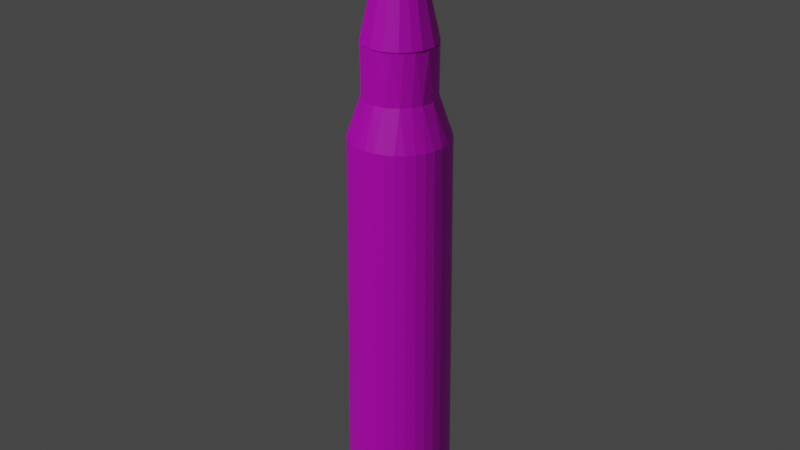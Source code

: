 # Source: 5.56.blend  (saved by Blender 2.81.16; exported with 4.5.12 LTS)
import bpy
from mathutils import Matrix  # noqa: F401  (used for matrix-valued properties, if any)

bpy.ops.wm.read_factory_settings(use_empty=True)
scene = bpy.context.scene
scene.name = 'Scene'

# ---- collections
col_collection = bpy.data.collections.new('Collection'); scene.collection.children.link(col_collection)

# ---- images (referenced by path relative to the original .blend; pixels are not part of the script)
import os
ASSET_DIR = os.environ.get("B2B_ASSET_DIR", "")  # directory of the original .blend (textures are referenced by path, not embedded)
HERE = os.path.dirname(os.path.abspath(__file__))  # packed textures are extracted next to this script under _unpacked/

def load_image(name, relpath, width, height, colorspace="sRGB"):
    """Load a texture the original file referenced (path relative to the .blend, or extracted next to this script)."""
    p = next((c for c in (os.path.join(HERE, relpath), os.path.join(ASSET_DIR, relpath)) if relpath and os.path.exists(c)), "")
    if p:
        img = bpy.data.images.load(p, check_existing=True)
        img.name = name
    else:  # same state as the original file: an image datablock whose file is absent (Cycles renders it pink)
        img = bpy.data.images.new(name, width, height)
        img.source = "FILE"
        img.filepath = "//" + (relpath or name)
    img.colorspace_settings.name = colorspace
    return img
img_bullet_png = load_image('bullet.png', 'bullet.png', 1024, 1024, 'sRGB')

# ---- materials (node trees are filled in below, after node groups)
mat_bullet = bpy.data.materials.new('Bullet')

# ---- material node trees
mat_bullet.use_nodes = True; mat_bullet.node_tree.nodes.clear()
_N = mat_bullet.node_tree.nodes; _L = mat_bullet.node_tree.links
n0 = _N.new('ShaderNodeOutputMaterial'); n0.name = 'Material Output'; n0.location = (300, 300)
n1 = _N.new('ShaderNodeBsdfPrincipled'); n1.name = 'Principled BSDF'; n1.location = (10, 300)
n1.distribution = 'GGX'
n1.subsurface_method = 'BURLEY'
n1.inputs[3].default_value = 1.45
n1.inputs[27].default_value = (0.0, 0.0, 0.0, 1.0)
n1.inputs[28].default_value = 1.0
n2 = _N.new('ShaderNodeTexImage'); n2.name = 'Image Texture'; n2.location = (-280, 280)
n2.image = img_bullet_png
_L.new(n1.outputs[0], n0.inputs[0])
_L.new(n2.outputs[0], n1.inputs[0])
n0.is_active_output = True

# ---- world
world_world = bpy.data.worlds.new('World'); scene.world = world_world
world_world.use_nodes = True; world_world.node_tree.nodes.clear()
_N = world_world.node_tree.nodes; _L = world_world.node_tree.links
n0 = _N.new('ShaderNodeOutputWorld'); n0.name = 'World Output'; n0.location = (300, 300)
n1 = _N.new('ShaderNodeBackground'); n1.name = 'Background'; n1.location = (10, 300)
n1.inputs[0].default_value = (0.05088, 0.05088, 0.05088, 1.0)
_L.new(n1.outputs[0], n0.inputs[0])
n0.is_active_output = True
world_world.color = (0.05088, 0.05088, 0.05088)
world_world.use_sun_shadow = False
world_world.sun_shadow_jitter_overblur = 0.0

# ---- lights
light_sun = bpy.data.lights.new('Sun', 'SUN')
light_sun.transmission_factor = 0.0
light_sun.energy = 1.0
light_sun.shadow_soft_size = 0.125

# ---- meshes
me_cylinder = bpy.data.meshes.new('Cylinder')
me_cylinder.from_pydata([(-0.08287, 1.001, -0.8947), (0.1951, 0.9808, -1.0), (0.4578, 0.8939, -1.0), (0.305, 0.9569, -0.8932), (0.7651, 0.6507, -1.0), (0.6506, 0.765, -0.8941), (0.8315, 0.5556, -0.8941), (0.9239, 0.3827, -1.0), (0.9976, 0.116, -1.0), (0.9655, 0.2765, -0.8947), (1.0, 7.55e-08, -0.8941), (0.966, -0.2746, -1.0), (0.9558, -0.3083, -0.8941), (0.8315, -0.5556, -1.0), (0.8315, -0.5556, -0.8941), (0.6507, -0.7651, -1.0), (0.6234, -0.7874, -0.8941), (0.3827, -0.9239, -1.0), (0.116, -0.9976, -1.0), (0.2746, -0.966, -0.8941), (-3.258e-07, -1.0, -0.8941), (-0.1951, -0.9808, -1.0), (-0.4578, -0.8939, -1.0), (-0.3083, -0.9558, -0.8941), (-0.7651, -0.6507, -1.0), (-0.6492, -0.7664, -0.8947), (-0.8315, -0.5556, -0.8941), (-0.9558, -0.3083, -1.0), (-0.966, -0.2746, -0.8941), (-1.001, 0.0809, -1.0), (-0.9979, 0.114, -0.8947), (-0.9239, 0.3827, -1.0), (-0.9239, 0.3827, -0.8941), (-0.7874, 0.6234, -1.0), (-0.7664, 0.6492, -0.8947), (-0.4889, 0.8773, -1.0), (-0.461, 0.8923, -0.8932), (-0.116, 0.9976, -1.0), (2.276e-08, 0.8948, -0.8448), (0.2742, 0.8559, -0.8454), (0.5786, 0.6877, -0.8444), (0.7978, 0.414, -0.8444), (0.8776, 0.1746, -0.8448), (0.8929, -0.102, -0.8454), (0.7874, -0.4333, -0.8444), (0.5617, -0.7017, -0.8444), (0.2504, -0.8632, -0.8444), (-2.688e-07, -0.8948, -0.8448), (-0.2714, -0.8568, -0.8444), (-0.5798, -0.6867, -0.844), (-0.7999, -0.4097, -0.8448), (-0.8958, -0.07239, -0.8448), (-0.8559, 0.2742, -0.8454), (-0.744, 0.4971, -0.8448), (-0.5593, 0.7035, -0.8454), (-0.2504, 0.8632, -0.8444), (0.07767, 0.8954, -0.6315), (0.3424, 0.8267, -0.6336), (0.4971, 0.744, -0.6336), (0.6327, 0.6327, -0.6336), (0.744, 0.4971, -0.6336), (0.8569, 0.2709, -0.6315), (0.8948, 9.912e-08, -0.6336), (0.8776, -0.1746, -0.6336), (0.7975, -0.4144, -0.6315), (0.6327, -0.6327, -0.6336), (0.4971, -0.744, -0.6336), (0.3424, -0.8267, -0.6336), (0.1746, -0.8776, -0.6336), (-2.77e-07, -0.8948, -0.6336), (-0.1746, -0.8776, -0.6336), (-0.3424, -0.8267, -0.6336), (-0.4971, -0.744, -0.6336), (-0.6327, -0.6327, -0.6336), (-0.744, -0.4971, -0.6336), (-0.8267, -0.3424, -0.6336), (-0.8776, -0.1746, -0.6336), (-0.8948, 8.956e-07, -0.6336), (-0.8776, 0.1746, -0.6336), (-0.8267, 0.3424, -0.6336), (-0.744, 0.4971, -0.6336), (-0.5782, 0.6881, -0.6315), (-0.3424, 0.8267, -0.6336), (-0.1746, 0.8776, -0.6336), (-1.591e-08, 1.033, -0.4083), (0.2015, 1.013, -0.4083), (0.3953, 0.9544, -0.4083), (0.5739, 0.8589, -0.4083), (0.7304, 0.7304, -0.4083), (0.8589, 0.5739, -0.4083), (0.9544, 0.3953, -0.4083), (1.013, 0.2015, -0.4083), (1.033, 6.992e-08, -0.4083), (1.013, -0.2015, -0.4083), (0.9544, -0.3953, -0.4083), (0.8589, -0.5739, -0.4083), (0.7304, -0.7304, -0.4083), (0.5739, -0.8589, -0.4083), (0.3953, -0.9544, -0.4083), (0.2015, -1.013, -0.4083), (-3.525e-07, -1.033, -0.4083), (-0.2015, -1.013, -0.4083), (-0.3953, -0.9544, -0.4083), (-0.5739, -0.8589, -0.4083), (-0.7304, -0.7304, -0.4083), (-0.8589, -0.5739, -0.4083), (-0.9544, -0.3953, -0.4083), (-1.013, -0.2015, -0.4083), (-1.033, 9.894e-07, -0.4083), (-1.013, 0.2015, -0.4083), (-0.9544, 0.3953, -0.4083), (-0.8589, 0.5739, -0.4083), (-0.7304, 0.7304, -0.4083), (-0.5739, 0.8589, -0.4083), (-0.3953, 0.9544, -0.4083), (-0.2015, 1.013, -0.4083), (-2.566e-07, 0.9547, 6.983), (0.1863, 0.9364, 6.983), (0.3654, 0.8821, 6.983), (0.5304, 0.7938, 6.983), (0.6751, 0.6751, 6.983), (0.7938, 0.5304, 6.983), (0.8821, 0.3654, 6.983), (0.9364, 0.1863, 6.983), (0.9547, 8.624e-08, 6.983), (0.9364, -0.1863, 6.983), (0.8821, -0.3654, 6.983), (0.7938, -0.5304, 6.983), (0.6751, -0.6751, 6.983), (0.5304, -0.7938, 6.983), (0.3654, -0.8821, 6.983), (0.1863, -0.9364, 6.983), (-5.677e-07, -0.9547, 6.983), (-0.1863, -0.9364, 6.983), (-0.3654, -0.8821, 6.983), (-0.5304, -0.7938, 6.983), (-0.6751, -0.6751, 6.983), (-0.7938, -0.5304, 6.983), (-0.8821, -0.3654, 6.983), (-0.9364, -0.1863, 6.983), (-0.9547, 9.36e-07, 6.983), (-0.9364, 0.1863, 6.983), (-0.8821, 0.3654, 6.983), (-0.7938, 0.5304, 6.983), (-0.6751, 0.6751, 6.983), (-0.5304, 0.7938, 6.983), (-0.3654, 0.8821, 6.983), (-0.1863, 0.9364, 6.983), (0.07577, 0.6924, 7.741), (0.2654, 0.6407, 7.744), (0.4426, 0.538, 7.744), (0.6148, 0.3277, 7.744), (0.6934, 0.0675, 7.744), (0.6674, -0.1954, 7.748), (0.5766, -0.3853, 7.744), (0.4411, -0.5375, 7.744), (0.207, -0.6663, 7.741), (-4.375e-07, -0.6935, 7.744), (-0.2094, -0.6643, 7.741), (-0.4411, -0.5375, 7.751), (-0.6153, -0.3289, 7.737), (-0.6937, -0.06284, 7.748), (-0.6628, 0.2138, 7.744), (-0.5336, 0.4477, 7.741), (-0.3277, 0.6148, 7.744), (-0.1353, 0.6801, 7.744), (-0.08041, 0.6918, 8.701), (0.1353, 0.6801, 8.701), (0.3175, 0.6199, 8.701), (0.5305, 0.4512, 8.701), (0.6628, 0.2138, 8.701), (0.6944, -0.06839, 8.701), (0.6133, -0.3278, 8.701), (0.4904, -0.4904, 8.701), (0.3175, -0.6199, 8.701), (0.06816, -0.6921, 8.701), (-0.1905, -0.6699, 8.701), (-0.4426, -0.5393, 8.701), (-0.6133, -0.3278, 8.701), (-0.6918, -0.08041, 8.701), (-0.6699, 0.1905, 8.701), (-0.546, 0.4323, 8.701), (-0.339, 0.6084, 8.701), (-0.05237, 0.648, 8.701), (0.1996, 0.6188, 8.701), (0.4212, 0.4953, 8.701), (0.5787, 0.2964, 8.701), (0.6461, 0.06363, 8.701), (0.6113, -0.2356, 8.701), (0.3774, -0.5355, 8.701), (0.07506, -0.6458, 8.701), (-0.2356, -0.6113, 8.701), (-0.5035, -0.4132, 8.701), (-0.6455, -0.1118, 8.701), (-0.5988, 0.2657, 8.701), (-0.3503, 0.5536, 8.701), (-0.07274, 0.7041, 8.735), (0.2042, 0.6799, 8.736), (0.4553, 0.5433, 8.735), (0.6285, 0.3278, 8.735), (0.7063, 0.06047, 8.735), (0.6745, -0.2176, 8.735), (0.5867, -0.3921, 8.735), (0.4399, -0.5557, 8.735), (0.1938, -0.6817, 8.735), (-0.06936, -0.7042, 8.735), (-0.3262, -0.6294, 8.735), (-0.499, -0.499, 8.735), (-0.6298, -0.3248, 8.736), (-0.7061, -0.06228, 8.735), (-0.6921, 0.1377, 8.735), (-0.6258, 0.3307, 8.735), (-0.499, 0.499, 8.735), (-0.3278, 0.6286, 8.735), (-0.1686, 0.3025, 10.47), (-0.2708, 0.2173, 10.46), (-0.3375, 0.07179, 10.48), (-0.3335, -0.09872, 10.46), (-0.2426, -0.2426, 10.49), (-0.1013, -0.3338, 10.46), (0.03654, -0.3434, 10.47), (0.167, -0.3044, 10.46), (0.2644, -0.2213, 10.47), (0.319, -0.1322, 10.47), (0.3459, -0.03028, 10.46), (0.3297, 0.1028, 10.47), (0.2673, 0.2193, 10.47), (0.1635, 0.3059, 10.47), (-0.008645, 0.3474, 10.47), (0.05105, 0.5183, 9.545), (0.2354, 0.4504, 9.602), (0.3639, 0.3639, 9.563), (0.4544, 0.2467, 9.565), (0.51, 0.04931, 9.586), (0.4877, -0.143, 9.602), (0.4279, -0.2859, 9.563), (0.3243, -0.3966, 9.586), (0.1479, -0.4905, 9.586), (-0.05397, -0.5061, 9.603), (-0.2438, -0.4459, 9.602), (-0.4026, -0.3304, 9.545), (-0.4849, -0.1521, 9.602), (-0.5147, 6.388e-07, 9.563), (-0.49, 0.1496, 9.586), (-0.4279, 0.2859, 9.563), (-0.3229, 0.4026, 9.565), (-0.1464, 0.4827, 9.622), (-0.01701, 0.07564, 11.36), (0.04436, 0.06639, 11.36), (0.0799, -0.007869, 11.36), (0.03887, -0.06805, 11.36), (-0.01517, -0.07627, 11.36), (-0.07551, -0.03128, 11.36), (-0.06196, 0.04799, 11.36)], [], [(3, 2, 1), (5, 4, 2), (9, 8, 7), (19, 18, 17), (23, 22, 21), (25, 24, 22), (28, 51, 30), (12, 44, 14), (30, 51, 52), (26, 50, 28), (36, 55, 0), (10, 43, 12), (28, 50, 51), (34, 53, 54), (6, 41, 9), (41, 61, 42), (38, 56, 39), (156, 174, 175), (141, 162, 142), (128, 155, 129), (116, 148, 117), (143, 163, 144), (130, 156, 131), (145, 164, 146), (119, 150, 120), (121, 151, 122), (135, 159, 136), (123, 152, 124), (137, 160, 138), (139, 161, 140), (156, 175, 157), (149, 168, 150), (150, 169, 151), (165, 166, 148), (151, 170, 152), (152, 171, 153), (153, 171, 172), (155, 173, 174), (192, 207, 208), (176, 191, 177), (177, 192, 178), (170, 187, 171), (178, 192, 193), (171, 188, 172), (173, 189, 174), (180, 194, 181), (181, 194, 195), (167, 184, 168), (181, 195, 182), (168, 185, 169), (192, 208, 193), (188, 201, 202), (189, 203, 204), (190, 204, 205), (208, 241, 209), (207, 240, 208), (196, 246, 229), (213, 246, 196), (197, 230, 198), (212, 245, 213), (210, 243, 211), (237, 220, 238), (244, 215, 245), (236, 221, 237), (235, 222, 236), (242, 216, 243), (233, 224, 234), (232, 225, 233), (239, 219, 218), (238, 219, 239), (245, 214, 246), (225, 249, 224), (218, 252, 217), (217, 252, 216), (223, 249, 222), (222, 250, 221), (216, 253, 215), (220, 251, 219), (227, 248, 226), (7, 4, 6, 9), (3, 5, 2), (5, 6, 4), (11, 8, 10, 12), (9, 10, 8), (13, 11, 12, 14), (15, 13, 14, 16), (17, 15, 16, 19), (21, 18, 20, 23), (19, 20, 18), (27, 24, 26, 28), (23, 25, 22), (25, 26, 24), (29, 27, 28, 30), (31, 29, 30, 32), (33, 31, 32, 34), (35, 33, 34, 36), (37, 35, 36, 0), (18, 21, 22, 24, 27, 29, 31, 33, 35, 37, 1, 2, 4, 7, 8, 11, 13, 15, 17), (58, 40, 39, 57), (47, 20, 19, 46), (36, 34, 54), (9, 41, 42), (40, 5, 3, 39), (45, 16, 14, 44), (49, 50, 26, 25), (42, 43, 10, 9), (36, 54, 55), (48, 23, 20, 47), (53, 34, 32, 52), (32, 30, 52), (41, 6, 5, 40), (46, 19, 16, 45), (38, 39, 3, 0), (49, 25, 23, 48), (0, 55, 38), (12, 43, 44), (90, 61, 60, 89), (82, 55, 54, 81), (70, 48, 47, 69), (60, 41, 40, 59), (40, 58, 59), (55, 82, 83), (48, 70, 71), (56, 38, 55, 83), (72, 49, 48, 71), (74, 50, 49, 73), (41, 60, 61), (49, 72, 73), (62, 43, 42, 61), (76, 51, 50, 75), (50, 74, 75), (43, 62, 63), (64, 44, 43, 63), (78, 52, 51, 77), (51, 76, 77), (1, 37, 0, 3), (65, 45, 44, 64), (80, 53, 52, 79), (52, 78, 79), (45, 65, 66), (67, 46, 45, 66), (81, 54, 53, 80), (69, 47, 46, 68), (46, 67, 68), (39, 56, 57), (125, 93, 92, 124), (104, 73, 72, 103), (105, 74, 73, 104), (61, 90, 91), (91, 92, 62, 61), (106, 75, 74, 105), (92, 93, 63, 62), (107, 76, 75, 106), (94, 64, 63, 93), (108, 77, 76, 107), (109, 78, 77, 108), (64, 94, 95), (95, 96, 65, 64), (110, 79, 78, 109), (97, 66, 65, 96), (111, 80, 79, 110), (98, 67, 66, 97), (112, 81, 80, 111), (56, 84, 85), (99, 68, 67, 98), (85, 86, 57, 56), (100, 69, 68, 99), (81, 112, 113), (87, 58, 57, 86), (113, 114, 82, 81), (100, 101, 70, 69), (88, 59, 58, 87), (115, 83, 82, 114), (102, 71, 70, 101), (89, 60, 59, 88), (84, 56, 83, 115), (103, 72, 71, 102), (154, 155, 128, 127), (139, 107, 106, 138), (126, 94, 93, 125), (140, 108, 107, 139), (127, 95, 94, 126), (141, 109, 108, 140), (128, 96, 95, 127), (142, 110, 109, 141), (129, 97, 96, 128), (143, 111, 110, 142), (130, 98, 97, 129), (117, 85, 84, 116), (144, 112, 111, 143), (131, 99, 98, 130), (118, 86, 85, 117), (145, 113, 112, 144), (132, 100, 99, 131), (119, 87, 86, 118), (146, 114, 113, 145), (132, 133, 101, 100), (120, 88, 87, 119), (146, 147, 115, 114), (134, 102, 101, 133), (121, 89, 88, 120), (147, 116, 84, 115), (135, 103, 102, 134), (122, 90, 89, 121), (136, 104, 103, 135), (123, 91, 90, 122), (137, 105, 104, 136), (124, 92, 91, 123), (138, 106, 105, 137), (162, 163, 143, 142), (156, 130, 129, 155), (149, 118, 117, 148), (164, 145, 144, 163), (157, 132, 131, 156), (150, 119, 118, 149), (157, 158, 133, 132), (165, 147, 146, 164), (151, 121, 120, 150), (134, 133, 158), (165, 148, 116, 147), (159, 135, 134, 158), (152, 123, 122, 151), (159, 160, 137, 136), (153, 125, 124, 152), (161, 139, 138, 160), (154, 127, 126, 153), (126, 125, 153), (161, 162, 141, 140), (168, 149, 148, 167), (182, 164, 163, 181), (176, 158, 157, 175), (166, 165, 164, 182), (150, 168, 169), (177, 159, 158, 176), (177, 178, 160, 159), (151, 169, 170), (179, 161, 160, 178), (152, 170, 171), (180, 162, 161, 179), (154, 153, 172), (173, 155, 154, 172), (181, 163, 162, 180), (194, 180, 179, 193), (156, 155, 174), (148, 166, 167), (169, 185, 186), (170, 169, 186), (177, 191, 192), (170, 186, 187), (171, 187, 188), (179, 178, 193), (188, 189, 173, 172), (184, 167, 166, 183), (190, 175, 174, 189), (191, 176, 175, 190), (168, 184, 185), (183, 166, 182, 195), (200, 201, 188, 187), (210, 194, 193, 209), (193, 208, 209), (202, 203, 189, 188), (197, 184, 183, 196), (194, 210, 211), (212, 195, 194, 211), (198, 185, 184, 197), (190, 189, 204), (195, 212, 213), (196, 183, 195, 213), (191, 190, 205), (199, 186, 185, 198), (191, 205, 206), (206, 207, 192, 191), (200, 187, 186, 199), (234, 201, 200, 233), (233, 200, 199, 232), (208, 240, 241), (239, 240, 207, 206), (232, 199, 198, 231), (238, 239, 206, 205), (238, 205, 204, 237), (198, 230, 231), (213, 245, 246), (244, 245, 212, 211), (197, 229, 230), (237, 204, 203, 236), (197, 196, 229), (236, 203, 202, 235), (211, 243, 244), (243, 210, 209, 242), (235, 202, 201, 234), (227, 230, 229, 228), (209, 241, 242), (245, 215, 214), (215, 244, 243, 216), (237, 221, 220), (223, 222, 235, 234), (236, 222, 221), (217, 216, 242, 241), (217, 241, 240, 218), (234, 224, 223), (227, 226, 231, 230), (233, 225, 224), (240, 239, 218), (232, 226, 225), (229, 246, 228), (232, 231, 226), (246, 214, 228), (251, 252, 218, 219), (238, 220, 219), (223, 224, 249), (222, 249, 250), (216, 252, 253), (228, 247, 248), (220, 221, 250), (227, 228, 248), (214, 215, 253), (220, 250, 251), (214, 253, 247), (228, 214, 247), (248, 249, 225, 226), (249, 248, 247, 253, 252, 251, 250)])
_uv = me_cylinder.uv_layers.new(name='UVMap')
_uv.uv.foreach_set('vector', [0.4199, 0.6471, 0.4156, 0.6534, 0.4153, 0.6427, 0.4207, 0.6616, 0.4167, 0.6665, 0.4156, 0.6534, 0.3849, 0.4527, 0.3801, 0.4589, 0.3806, 0.4485, 0.4245, 0.4078, 0.4198, 0.4142, 0.4202, 0.4032, 0.4246, 0.4308, 0.4203, 0.4365, 0.4199, 0.4265, 0.4255, 0.4436, 0.4213, 0.4459, 0.4203, 0.4365, 0.2996, 0.4321, 0.3, 0.4406, 0.2935, 0.4465, 0.3786, 0.453, 0.3733, 0.4463, 0.377, 0.4421, 0.2935, 0.4465, 0.3, 0.4406, 0.2974, 0.4543, 0.3084, 0.4227, 0.3081, 0.4289, 0.2996, 0.4321, 0.3058, 0.4823, 0.3148, 0.4836, 0.3199, 0.4908, 0.377, 0.4654, 0.3735, 0.4601, 0.3786, 0.453, 0.2996, 0.4321, 0.3081, 0.4289, 0.3, 0.4406, 0.2964, 0.4696, 0.2988, 0.4641, 0.3042, 0.474, 0.3631, 0.4847, 0.3632, 0.4786, 0.3718, 0.4754, 0.2834, 0.3368, 0.2776, 0.3449, 0.2737, 0.3363, 0.06502, 0.7183, 0.06835, 0.7099, 0.07688, 0.7182, 0.1303, 0.3752, 0.1258, 0.3369, 0.1367, 0.3372, 0.2125, 0.4067, 0.2127, 0.3751, 0.22, 0.4064, 0.1099, 0.4056, 0.1198, 0.3746, 0.1166, 0.4061, 0.06476, 0.407, 0.06912, 0.3755, 0.07283, 0.407, 0.2267, 0.406, 0.2221, 0.3745, 0.2324, 0.4054, 0.1241, 0.4065, 0.1303, 0.3752, 0.132, 0.4068, 0.04269, 0.406, 0.0523, 0.3749, 0.0494, 0.4065, 0.0882, 0.4065, 0.08535, 0.3749, 0.09491, 0.406, 0.2886, 0.6485, 0.279, 0.6796, 0.2819, 0.648, 0.1622, 0.406, 0.1574, 0.3745, 0.1679, 0.4054, 0.2744, 0.6477, 0.2682, 0.6791, 0.2665, 0.6475, 0.1812, 0.4061, 0.1895, 0.375, 0.1886, 0.4065, 0.1966, 0.4068, 0.2011, 0.3753, 0.2046, 0.4068, 0.1303, 0.3752, 0.1367, 0.3372, 0.1392, 0.3753, 0.07748, 0.3753, 0.0797, 0.3371, 0.08535, 0.3749, 0.08535, 0.3749, 0.08946, 0.3364, 0.09191, 0.3743, 0.06012, 0.3753, 0.06248, 0.3373, 0.06912, 0.3755, 0.279, 0.6796, 0.2743, 0.7174, 0.2682, 0.6791, 0.2682, 0.6791, 0.2625, 0.7171, 0.2569, 0.6791, 0.2569, 0.6791, 0.2625, 0.7171, 0.2511, 0.7174, 0.1198, 0.3746, 0.1177, 0.3363, 0.1258, 0.3369, 0.7744, 0.8306, 0.7842, 0.8316, 0.7636, 0.8425, 0.3548, 0.6349, 0.3571, 0.6373, 0.3571, 0.646, 0.3571, 0.646, 0.3615, 0.6497, 0.3635, 0.655, 0.4015, 0.6127, 0.3952, 0.6115, 0.3904, 0.6082, 0.3635, 0.655, 0.3615, 0.6497, 0.3722, 0.6583, 0.3904, 0.6082, 0.3826, 0.6098, 0.3787, 0.6082, 0.3705, 0.6109, 0.3676, 0.6152, 0.3631, 0.6162, 0.384, 0.6631, 0.388, 0.6608, 0.3955, 0.6611, 0.3955, 0.6611, 0.388, 0.6608, 0.4026, 0.6548, 0.4143, 0.6381, 0.4123, 0.6349, 0.4138, 0.6305, 0.3955, 0.6611, 0.4026, 0.6548, 0.4052, 0.6553, 0.4138, 0.6305, 0.41, 0.6251, 0.4096, 0.6204, 0.7744, 0.8306, 0.7636, 0.8425, 0.7402, 0.8409, 0.7665, 0.7179, 0.7659, 0.7104, 0.7842, 0.7205, 0.796, 0.7439, 0.7999, 0.7373, 0.8109, 0.7633, 0.8057, 0.7749, 0.8109, 0.7633, 0.8106, 0.79, 0.8098, 0.6874, 0.841, 0.6054, 0.8385, 0.6923, 0.7896, 0.6831, 0.8217, 0.6017, 0.8098, 0.6874, 0.7314, 0.4254, 0.752, 0.5097, 0.7308, 0.5124, 0.758, 0.4227, 0.752, 0.5097, 0.7314, 0.4254, 0.7016, 0.4298, 0.7101, 0.5159, 0.6736, 0.4353, 0.7757, 0.4218, 0.7698, 0.5084, 0.758, 0.4227, 0.8599, 0.6951, 0.8737, 0.6099, 0.8799, 0.697, 0.9407, 0.09041, 0.929, 0.1836, 0.9185, 0.09018, 0.8878, 0.6111, 0.8943, 0.5177, 0.8957, 0.6114, 0.961, 0.09155, 0.9435, 0.1841, 0.9407, 0.09041, 0.9761, 0.6081, 0.9707, 0.5146, 0.9853, 0.6074, 0.8577, 0.6081, 0.8792, 0.5164, 0.8737, 0.6099, 0.9387, 0.6086, 0.9491, 0.5153, 0.9599, 0.6087, 0.918, 0.6077, 0.9348, 0.515, 0.9387, 0.6086, 0.8983, 0.09091, 0.9143, 0.1838, 0.9013, 0.1846, 0.9185, 0.09018, 0.9143, 0.1838, 0.8983, 0.09091, 0.7698, 0.5084, 0.7679, 0.6022, 0.752, 0.5097, 0.9348, 0.515, 0.9495, 0.4219, 0.9491, 0.5153, 0.845, 0.5106, 0.8818, 0.4223, 0.8611, 0.5139, 0.8611, 0.5139, 0.8818, 0.4223, 0.8792, 0.5164, 0.9605, 0.5152, 0.9495, 0.4219, 0.9707, 0.5146, 0.9527, 0.1848, 0.9309, 0.2772, 0.9435, 0.1841, 0.8792, 0.5164, 0.8894, 0.4233, 0.8943, 0.5177, 0.929, 0.1836, 0.9252, 0.277, 0.9143, 0.1838, 0.7324, 0.6071, 0.7587, 0.6976, 0.7205, 0.6097, 0.3806, 0.4485, 0.3811, 0.4419, 0.3857, 0.4419, 0.3849, 0.4527, 0.4199, 0.6471, 0.4207, 0.6616, 0.4156, 0.6534, 0.4207, 0.6616, 0.4217, 0.6698, 0.4167, 0.6665, 0.3801, 0.4745, 0.3801, 0.4589, 0.3845, 0.4635, 0.3847, 0.4759, 0.3849, 0.4527, 0.3845, 0.4635, 0.3801, 0.4589, 0.3806, 0.4863, 0.3801, 0.4745, 0.3847, 0.4759, 0.3851, 0.4863, 0.3811, 0.4928, 0.3806, 0.4863, 0.3851, 0.4863, 0.3857, 0.4928, 0.4202, 0.4032, 0.421, 0.3921, 0.4254, 0.3933, 0.4245, 0.4078, 0.4199, 0.4265, 0.4198, 0.4142, 0.4243, 0.4188, 0.4246, 0.4308, 0.4245, 0.4078, 0.4243, 0.4188, 0.4198, 0.4142, 0.42, 0.3482, 0.421, 0.334, 0.4252, 0.3379, 0.4245, 0.3497, 0.4246, 0.4308, 0.4255, 0.4436, 0.4203, 0.4365, 0.4258, 0.3313, 0.4252, 0.3379, 0.421, 0.334, 0.4198, 0.3638, 0.42, 0.3482, 0.4245, 0.3497, 0.4244, 0.3651, 0.4202, 0.3756, 0.4198, 0.3638, 0.4244, 0.3651, 0.4247, 0.3756, 0.4209, 0.3844, 0.4202, 0.3756, 0.4247, 0.3756, 0.4255, 0.3854, 0.4162, 0.6161, 0.4171, 0.6078, 0.4217, 0.6078, 0.4206, 0.6171, 0.4154, 0.6303, 0.4162, 0.6161, 0.4206, 0.6171, 0.4199, 0.6316, 0.3281, 0.4108, 0.3154, 0.4069, 0.3059, 0.4002, 0.2964, 0.3874, 0.2928, 0.3722, 0.2958, 0.3569, 0.3024, 0.3461, 0.3113, 0.3387, 0.3266, 0.3325, 0.3434, 0.3323, 0.3561, 0.3362, 0.3655, 0.3428, 0.3751, 0.3556, 0.3786, 0.3676, 0.378, 0.3786, 0.3718, 0.3931, 0.3631, 0.4025, 0.3529, 0.4081, 0.34, 0.4114, 0.08698, 0.7094, 0.09052, 0.7176, 0.07688, 0.7182, 0.07999, 0.7098, 0.3469, 0.4194, 0.3483, 0.4153, 0.3589, 0.4201, 0.3567, 0.4238, 0.3058, 0.4823, 0.2964, 0.4696, 0.3042, 0.474, 0.3718, 0.4754, 0.3632, 0.4786, 0.3698, 0.4706, 0.3509, 0.4865, 0.3529, 0.4903, 0.3363, 0.4936, 0.3363, 0.4894, 0.3674, 0.4335, 0.371, 0.431, 0.377, 0.4421, 0.3733, 0.4463, 0.3205, 0.4209, 0.3081, 0.4289, 0.3084, 0.4227, 0.3187, 0.4171, 0.3698, 0.4706, 0.3735, 0.4601, 0.377, 0.4654, 0.3718, 0.4754, 0.3058, 0.4823, 0.3042, 0.474, 0.3148, 0.4836, 0.3353, 0.418, 0.335, 0.4138, 0.3483, 0.4153, 0.3469, 0.4194, 0.2988, 0.4641, 0.2964, 0.4696, 0.2928, 0.4576, 0.2974, 0.4543, 0.2928, 0.4576, 0.2935, 0.4465, 0.2974, 0.4543, 0.3632, 0.4786, 0.3631, 0.4847, 0.3529, 0.4903, 0.3509, 0.4865, 0.3567, 0.4238, 0.3589, 0.4201, 0.371, 0.431, 0.3674, 0.4335, 0.3245, 0.488, 0.3363, 0.4894, 0.3363, 0.4936, 0.3199, 0.4908, 0.3205, 0.4209, 0.3187, 0.4171, 0.335, 0.4138, 0.3353, 0.418, 0.3199, 0.4908, 0.3148, 0.4836, 0.3245, 0.488, 0.3786, 0.453, 0.3735, 0.4601, 0.3733, 0.4463, 0.2834, 0.3534, 0.2776, 0.3449, 0.2869, 0.3455, 0.2907, 0.354, 0.05061, 0.7094, 0.05454, 0.718, 0.04208, 0.7171, 0.04133, 0.7086, 0.1446, 0.7096, 0.1484, 0.7179, 0.1371, 0.7182, 0.1371, 0.7098, 0.09861, 0.7084, 0.09861, 0.7168, 0.09052, 0.7176, 0.09327, 0.709, 0.09052, 0.7176, 0.08698, 0.7094, 0.09327, 0.709, 0.05454, 0.718, 0.05061, 0.7094, 0.0576, 0.7098, 0.1484, 0.7179, 0.1446, 0.7096, 0.1515, 0.7094, 0.06835, 0.7099, 0.06502, 0.7183, 0.05454, 0.718, 0.0576, 0.7098, 0.1578, 0.709, 0.1608, 0.7171, 0.1484, 0.7179, 0.1515, 0.7094, 0.1797, 0.7091, 0.1838, 0.7177, 0.1734, 0.717, 0.1734, 0.7086, 0.2834, 0.3368, 0.2869, 0.3455, 0.2776, 0.3449, 0.1608, 0.7171, 0.1578, 0.709, 0.1632, 0.7084, 0.2662, 0.3446, 0.2619, 0.3362, 0.2737, 0.3363, 0.2776, 0.3449, 0.1941, 0.7097, 0.1985, 0.7181, 0.1838, 0.7177, 0.1867, 0.7095, 0.1838, 0.7177, 0.1797, 0.7091, 0.1867, 0.7095, 0.2619, 0.3362, 0.2662, 0.3446, 0.2587, 0.3446, 0.2482, 0.3449, 0.2473, 0.3365, 0.2619, 0.3362, 0.2587, 0.3446, 0.2091, 0.7096, 0.2131, 0.7179, 0.1985, 0.7181, 0.2017, 0.7098, 0.1985, 0.7181, 0.1941, 0.7097, 0.2017, 0.7098, 0.4153, 0.6427, 0.4154, 0.6303, 0.4199, 0.6316, 0.4199, 0.6471, 0.238, 0.3455, 0.238, 0.3371, 0.2473, 0.3365, 0.2482, 0.3449, 0.2224, 0.709, 0.2223, 0.7174, 0.2131, 0.7179, 0.2161, 0.7094, 0.2131, 0.7179, 0.2091, 0.7096, 0.2161, 0.7094, 0.1124, 0.7173, 0.1089, 0.7086, 0.1152, 0.7091, 0.1222, 0.7095, 0.1263, 0.718, 0.1124, 0.7173, 0.1152, 0.7091, 0.2277, 0.7084, 0.2277, 0.7168, 0.2223, 0.7174, 0.2224, 0.709, 0.1371, 0.7098, 0.1371, 0.7182, 0.1263, 0.718, 0.1296, 0.7097, 0.1263, 0.718, 0.1222, 0.7095, 0.1296, 0.7097, 0.07688, 0.7182, 0.06835, 0.7099, 0.07999, 0.7098, 0.2584, 0.6475, 0.2581, 0.3529, 0.2668, 0.3529, 0.2665, 0.6475, 0.1679, 0.6999, 0.1632, 0.7084, 0.1578, 0.709, 0.1617, 0.7005, 0.177, 0.7007, 0.1797, 0.7091, 0.1734, 0.7086, 0.1697, 0.7001, 0.2776, 0.3449, 0.2834, 0.3534, 0.2754, 0.3531, 0.2754, 0.3531, 0.2668, 0.3529, 0.2662, 0.3446, 0.2776, 0.3449, 0.1851, 0.7011, 0.1867, 0.7095, 0.1797, 0.7091, 0.177, 0.7007, 0.2668, 0.3529, 0.2581, 0.3529, 0.2587, 0.3446, 0.2662, 0.3446, 0.1936, 0.7014, 0.1941, 0.7097, 0.1867, 0.7095, 0.1851, 0.7011, 0.2495, 0.3531, 0.2482, 0.3449, 0.2587, 0.3446, 0.2581, 0.3529, 0.2023, 0.7014, 0.2017, 0.7098, 0.1941, 0.7097, 0.1936, 0.7014, 0.2109, 0.7013, 0.2091, 0.7096, 0.2017, 0.7098, 0.2023, 0.7014, 0.2482, 0.3449, 0.2495, 0.3531, 0.2415, 0.3534, 0.2415, 0.3534, 0.2342, 0.354, 0.238, 0.3455, 0.2482, 0.3449, 0.219, 0.701, 0.2161, 0.7094, 0.2091, 0.7096, 0.2109, 0.7013, 0.1124, 0.7007, 0.1152, 0.7091, 0.1089, 0.7086, 0.1052, 0.7001, 0.2262, 0.7005, 0.2224, 0.709, 0.2161, 0.7094, 0.219, 0.701, 0.1205, 0.7011, 0.1222, 0.7095, 0.1152, 0.7091, 0.1124, 0.7007, 0.2324, 0.6999, 0.2277, 0.7084, 0.2224, 0.709, 0.2262, 0.7005, 0.06835, 0.7099, 0.06443, 0.7016, 0.07316, 0.7016, 0.1291, 0.7014, 0.1296, 0.7097, 0.1222, 0.7095, 0.1205, 0.7011, 0.07316, 0.7016, 0.08172, 0.7014, 0.07999, 0.7098, 0.06835, 0.7099, 0.1378, 0.7014, 0.1371, 0.7098, 0.1296, 0.7097, 0.1291, 0.7014, 0.04133, 0.7086, 0.03438, 0.6998, 0.04055, 0.7005, 0.08979, 0.701, 0.08698, 0.7094, 0.07999, 0.7098, 0.08172, 0.7014, 0.04055, 0.7005, 0.04781, 0.701, 0.05061, 0.7094, 0.04133, 0.7086, 0.1378, 0.7014, 0.1464, 0.7013, 0.1446, 0.7096, 0.1371, 0.7098, 0.09705, 0.7005, 0.09327, 0.709, 0.08698, 0.7094, 0.08979, 0.701, 0.05587, 0.7014, 0.0576, 0.7098, 0.05061, 0.7094, 0.04781, 0.701, 0.1544, 0.701, 0.1515, 0.7094, 0.1446, 0.7096, 0.1464, 0.7013, 0.1032, 0.6998, 0.09861, 0.7084, 0.09327, 0.709, 0.09705, 0.7005, 0.06443, 0.7016, 0.06835, 0.7099, 0.0576, 0.7098, 0.05587, 0.7014, 0.1617, 0.7005, 0.1578, 0.709, 0.1515, 0.7094, 0.1544, 0.701, 0.2484, 0.6794, 0.2435, 0.6797, 0.2363, 0.6485, 0.2431, 0.648, 0.1966, 0.4068, 0.1936, 0.7014, 0.1851, 0.7011, 0.1886, 0.4065, 0.2505, 0.6477, 0.2495, 0.3531, 0.2581, 0.3529, 0.2584, 0.6475, 0.2046, 0.4068, 0.2023, 0.7014, 0.1936, 0.7014, 0.1966, 0.4068, 0.2431, 0.648, 0.2415, 0.3534, 0.2495, 0.3531, 0.2505, 0.6477, 0.2125, 0.4067, 0.2109, 0.7013, 0.2023, 0.7014, 0.2046, 0.4068, 0.2363, 0.6485, 0.2342, 0.354, 0.2415, 0.3534, 0.2431, 0.648, 0.22, 0.4064, 0.219, 0.701, 0.2109, 0.7013, 0.2125, 0.4067, 0.1166, 0.4061, 0.1124, 0.7007, 0.1052, 0.7001, 0.1099, 0.4056, 0.2267, 0.406, 0.2262, 0.7005, 0.219, 0.701, 0.22, 0.4064, 0.1241, 0.4065, 0.1205, 0.7011, 0.1124, 0.7007, 0.1166, 0.4061, 0.07283, 0.407, 0.07316, 0.7016, 0.06443, 0.7016, 0.06476, 0.407, 0.2324, 0.4054, 0.2324, 0.6999, 0.2262, 0.7005, 0.2267, 0.406, 0.132, 0.4068, 0.1291, 0.7014, 0.1205, 0.7011, 0.1241, 0.4065, 0.08074, 0.4068, 0.08172, 0.7014, 0.07316, 0.7016, 0.07283, 0.407, 0.04269, 0.406, 0.04055, 0.7005, 0.03438, 0.6998, 0.03698, 0.4053, 0.1401, 0.4068, 0.1378, 0.7014, 0.1291, 0.7014, 0.132, 0.4068, 0.0882, 0.4065, 0.08979, 0.701, 0.08172, 0.7014, 0.08074, 0.4068, 0.0494, 0.4065, 0.04781, 0.701, 0.04055, 0.7005, 0.04269, 0.406, 0.1401, 0.4068, 0.148, 0.4067, 0.1464, 0.7013, 0.1378, 0.7014, 0.09491, 0.406, 0.09705, 0.7005, 0.08979, 0.701, 0.0882, 0.4065, 0.0494, 0.4065, 0.05685, 0.4068, 0.05587, 0.7014, 0.04781, 0.701, 0.1554, 0.4064, 0.1544, 0.701, 0.1464, 0.7013, 0.148, 0.4067, 0.1006, 0.4053, 0.1032, 0.6998, 0.09705, 0.7005, 0.09491, 0.406, 0.05685, 0.4068, 0.06476, 0.407, 0.06443, 0.7016, 0.05587, 0.7014, 0.1622, 0.406, 0.1617, 0.7005, 0.1544, 0.701, 0.1554, 0.4064, 0.2819, 0.648, 0.2834, 0.3534, 0.2907, 0.354, 0.2886, 0.6485, 0.1679, 0.4054, 0.1679, 0.6999, 0.1617, 0.7005, 0.1622, 0.406, 0.2744, 0.6477, 0.2754, 0.3531, 0.2834, 0.3534, 0.2819, 0.648, 0.1812, 0.4061, 0.177, 0.7007, 0.1697, 0.7001, 0.1745, 0.4056, 0.2665, 0.6475, 0.2668, 0.3529, 0.2754, 0.3531, 0.2744, 0.6477, 0.1886, 0.4065, 0.1851, 0.7011, 0.177, 0.7007, 0.1812, 0.4061, 0.2127, 0.3751, 0.2221, 0.3745, 0.2267, 0.406, 0.22, 0.4064, 0.1303, 0.3752, 0.1241, 0.4065, 0.1166, 0.4061, 0.1198, 0.3746, 0.07748, 0.3753, 0.08074, 0.4068, 0.07283, 0.407, 0.06912, 0.3755, 0.0523, 0.3749, 0.04269, 0.406, 0.03698, 0.4053, 0.04569, 0.3743, 0.1392, 0.3753, 0.1401, 0.4068, 0.132, 0.4068, 0.1303, 0.3752, 0.08535, 0.3749, 0.0882, 0.4065, 0.08074, 0.4068, 0.07748, 0.3753, 0.1392, 0.3753, 0.148, 0.3751, 0.148, 0.4067, 0.1401, 0.4068, 0.06012, 0.3753, 0.05685, 0.4068, 0.0494, 0.4065, 0.0523, 0.3749, 0.09191, 0.3743, 0.1006, 0.4053, 0.09491, 0.406, 0.08535, 0.3749, 0.1554, 0.4064, 0.148, 0.4067, 0.148, 0.3751, 0.06012, 0.3753, 0.06912, 0.3755, 0.06476, 0.407, 0.05685, 0.4068, 0.1574, 0.3745, 0.1622, 0.406, 0.1554, 0.4064, 0.148, 0.3751, 0.2682, 0.6791, 0.2744, 0.6477, 0.2819, 0.648, 0.279, 0.6796, 0.1819, 0.3744, 0.1895, 0.375, 0.1812, 0.4061, 0.1745, 0.4056, 0.2569, 0.6791, 0.2584, 0.6475, 0.2665, 0.6475, 0.2682, 0.6791, 0.2011, 0.3753, 0.1966, 0.4068, 0.1886, 0.4065, 0.1895, 0.375, 0.2484, 0.6794, 0.2431, 0.648, 0.2505, 0.6477, 0.2569, 0.6791, 0.2505, 0.6477, 0.2584, 0.6475, 0.2569, 0.6791, 0.2011, 0.3753, 0.2127, 0.3751, 0.2125, 0.4067, 0.2046, 0.4068, 0.0797, 0.3371, 0.07748, 0.3753, 0.06912, 0.3755, 0.07173, 0.3373, 0.05183, 0.3368, 0.0523, 0.3749, 0.04569, 0.3743, 0.04569, 0.3362, 0.1476, 0.337, 0.148, 0.3751, 0.1392, 0.3753, 0.1367, 0.3372, 0.06248, 0.3373, 0.06012, 0.3753, 0.0523, 0.3749, 0.05183, 0.3368, 0.08535, 0.3749, 0.0797, 0.3371, 0.08946, 0.3364, 0.1577, 0.3364, 0.1574, 0.3745, 0.148, 0.3751, 0.1476, 0.337, 0.1823, 0.3363, 0.1898, 0.3368, 0.1895, 0.375, 0.1819, 0.3744, 0.279, 0.6796, 0.2814, 0.7179, 0.2743, 0.7174, 0.2007, 0.3372, 0.2011, 0.3753, 0.1895, 0.375, 0.1898, 0.3368, 0.2682, 0.6791, 0.2743, 0.7174, 0.2625, 0.7171, 0.2121, 0.337, 0.2127, 0.3751, 0.2011, 0.3753, 0.2007, 0.3372, 0.2484, 0.6794, 0.2569, 0.6791, 0.2511, 0.7174, 0.2435, 0.7179, 0.2435, 0.6797, 0.2484, 0.6794, 0.2511, 0.7174, 0.2219, 0.3364, 0.2221, 0.3745, 0.2127, 0.3751, 0.2121, 0.337, 0.388, 0.6608, 0.384, 0.6631, 0.3727, 0.6608, 0.3722, 0.6583, 0.1303, 0.3752, 0.1198, 0.3746, 0.1258, 0.3369, 0.06912, 0.3755, 0.06248, 0.3373, 0.07173, 0.3373, 0.4096, 0.6204, 0.41, 0.6251, 0.4038, 0.6168, 0.4015, 0.6127, 0.4096, 0.6204, 0.4038, 0.6168, 0.3571, 0.646, 0.3571, 0.6373, 0.3615, 0.6497, 0.4015, 0.6127, 0.4038, 0.6168, 0.3952, 0.6115, 0.3904, 0.6082, 0.3952, 0.6115, 0.3826, 0.6098, 0.3727, 0.6608, 0.3635, 0.655, 0.3722, 0.6583, 0.3826, 0.6098, 0.3676, 0.6152, 0.3705, 0.6109, 0.3787, 0.6082, 0.4123, 0.6349, 0.4143, 0.6381, 0.4118, 0.6464, 0.4104, 0.6448, 0.3591, 0.6251, 0.3571, 0.6248, 0.3631, 0.6162, 0.3676, 0.6152, 0.3571, 0.6373, 0.3548, 0.6349, 0.3571, 0.6248, 0.3591, 0.6251, 0.4138, 0.6305, 0.4123, 0.6349, 0.41, 0.6251, 0.4104, 0.6448, 0.4118, 0.6464, 0.4052, 0.6553, 0.4026, 0.6548, 0.7362, 0.7045, 0.7659, 0.7104, 0.7665, 0.7179, 0.7352, 0.7104, 0.7127, 0.8448, 0.7006, 0.8326, 0.7402, 0.8409, 0.7344, 0.8475, 0.7402, 0.8409, 0.7636, 0.8425, 0.7344, 0.8475, 0.7842, 0.7205, 0.7999, 0.7373, 0.796, 0.7439, 0.7665, 0.7179, 0.664, 0.7488, 0.6705, 0.7498, 0.6646, 0.7749, 0.6583, 0.7764, 0.7006, 0.8326, 0.7127, 0.8448, 0.6928, 0.8357, 0.6754, 0.8216, 0.6726, 0.8053, 0.7006, 0.8326, 0.6928, 0.8357, 0.6814, 0.7249, 0.6862, 0.7288, 0.6705, 0.7498, 0.664, 0.7488, 0.8057, 0.7749, 0.796, 0.7439, 0.8109, 0.7633, 0.6726, 0.8053, 0.6754, 0.8216, 0.6638, 0.8027, 0.6583, 0.7764, 0.6646, 0.7749, 0.6726, 0.8053, 0.6638, 0.8027, 0.7977, 0.8053, 0.8057, 0.7749, 0.8106, 0.79, 0.7065, 0.7096, 0.7093, 0.7149, 0.6862, 0.7288, 0.6814, 0.7249, 0.7977, 0.8053, 0.8106, 0.79, 0.7997, 0.815, 0.7997, 0.815, 0.7842, 0.8316, 0.7744, 0.8306, 0.7977, 0.8053, 0.7362, 0.7045, 0.7352, 0.7104, 0.7093, 0.7149, 0.7065, 0.7096, 0.9599, 0.6087, 0.9658, 0.6946, 0.9355, 0.6946, 0.9387, 0.6086, 0.9387, 0.6086, 0.9355, 0.6946, 0.9074, 0.6934, 0.918, 0.6077, 0.8098, 0.6874, 0.8217, 0.6017, 0.841, 0.6054, 0.8097, 0.5987, 0.8217, 0.6017, 0.7896, 0.6831, 0.7793, 0.6804, 0.6881, 0.521, 0.6577, 0.4393, 0.6736, 0.4353, 0.6957, 0.519, 0.9185, 0.09018, 0.8983, 0.09091, 0.8891, 0.005094, 0.916, 0.00418, 0.9185, 0.09018, 0.916, 0.00418, 0.9447, 0.004463, 0.9407, 0.09041, 0.6736, 0.4353, 0.7101, 0.5159, 0.6957, 0.519, 0.758, 0.4227, 0.7698, 0.5084, 0.752, 0.5097, 0.8878, 0.6111, 0.8957, 0.6114, 0.8972, 0.6979, 0.8799, 0.697, 0.7016, 0.4298, 0.7308, 0.5124, 0.7101, 0.5159, 0.9407, 0.09041, 0.9447, 0.004463, 0.9726, 0.005979, 0.961, 0.09155, 0.7016, 0.4298, 0.7314, 0.4254, 0.7308, 0.5124, 0.8573, 0.5722, 0.8706, 0.6577, 0.858, 0.6586, 0.8481, 0.5729, 0.8799, 0.697, 0.8737, 0.6099, 0.8878, 0.6111, 0.8737, 0.6099, 0.8599, 0.6951, 0.8385, 0.6923, 0.8577, 0.6081, 0.9761, 0.6081, 0.9859, 0.6938, 0.9658, 0.6946, 0.9599, 0.6087, 0.7324, 0.6071, 0.7101, 0.5159, 0.7308, 0.5124, 0.7511, 0.604, 0.8385, 0.6923, 0.841, 0.6054, 0.8577, 0.6081, 0.7698, 0.5084, 0.7757, 0.6019, 0.7679, 0.6022, 0.8943, 0.5177, 0.8878, 0.6111, 0.8737, 0.6099, 0.8792, 0.5164, 0.9407, 0.09041, 0.9435, 0.1841, 0.929, 0.1836, 0.9605, 0.5152, 0.9707, 0.5146, 0.9761, 0.6081, 0.9599, 0.6087, 0.961, 0.09155, 0.9527, 0.1848, 0.9435, 0.1841, 0.8611, 0.5139, 0.8792, 0.5164, 0.8577, 0.6081, 0.841, 0.6054, 0.8611, 0.5139, 0.841, 0.6054, 0.8217, 0.6017, 0.845, 0.5106, 0.9599, 0.6087, 0.9491, 0.5153, 0.9605, 0.5152, 0.7324, 0.6071, 0.7205, 0.6097, 0.6957, 0.519, 0.7101, 0.5159, 0.9387, 0.6086, 0.9348, 0.515, 0.9491, 0.5153, 0.8217, 0.6017, 0.8097, 0.5987, 0.845, 0.5106, 0.918, 0.6077, 0.9255, 0.5144, 0.9348, 0.515, 0.7308, 0.5124, 0.752, 0.5097, 0.7511, 0.604, 0.6881, 0.521, 0.6957, 0.519, 0.7205, 0.6097, 0.752, 0.5097, 0.7679, 0.6022, 0.7511, 0.604, 0.9252, 0.277, 0.9215, 0.2772, 0.9013, 0.1846, 0.9143, 0.1838, 0.9185, 0.09018, 0.929, 0.1836, 0.9143, 0.1838, 0.9605, 0.5152, 0.9491, 0.5153, 0.9495, 0.4219, 0.9707, 0.5146, 0.9495, 0.4219, 0.9548, 0.4217, 0.8792, 0.5164, 0.8818, 0.4223, 0.8894, 0.4233, 0.7511, 0.604, 0.765, 0.6966, 0.7587, 0.6976, 0.929, 0.1836, 0.9435, 0.1841, 0.9309, 0.2772, 0.7324, 0.6071, 0.7511, 0.604, 0.7587, 0.6976, 0.7679, 0.6022, 0.7757, 0.6019, 0.7684, 0.6963, 0.929, 0.1836, 0.9309, 0.2772, 0.9252, 0.277, 0.7679, 0.6022, 0.7684, 0.6963, 0.765, 0.6966, 0.7511, 0.604, 0.7679, 0.6022, 0.765, 0.6966, 0.9442, 0.4217, 0.9495, 0.4219, 0.9348, 0.515, 0.9255, 0.5144, 0.9124, 0.3102, 0.9054, 0.3151, 0.8992, 0.3136, 0.8959, 0.3085, 0.8993, 0.3003, 0.9069, 0.2973, 0.912, 0.3028])
me_cylinder.materials.append(mat_bullet)
me_cylinder.use_remesh_fix_poles = True
me_cylinder.use_remesh_preserve_attributes = False
me_cylinder.use_mirror_vertex_groups = False
me_cylinder.update()

# ---- objects
ob_cylinder = bpy.data.objects.new('Cylinder', me_cylinder)
ob_sun = bpy.data.objects.new('Sun', light_sun)

# ---- transforms, parenting, visibility, modifiers, constraints
ob_cylinder.location = (0.0, 0.0, -0.3982)
ob_cylinder.scale = (0.07835, 0.07835, 0.07835)
ob_cylinder.lineart.crease_threshold = 0.0
ob_sun.location = (0.0, -5.056, 1.378)
ob_sun.rotation_euler = (0.9331, -0.0, 0.0)
ob_sun.lineart.crease_threshold = 0.0

# ---- collection membership
col_collection.objects.link(ob_cylinder)
col_collection.objects.link(ob_sun)

# ---- scene / render settings (as saved in the file)
scene.frame_start = 1; scene.frame_end = 250; scene.frame_set(1)
scene.render.engine = 'CYCLES'
scene.cycles.use_denoising = False
scene.cycles.samples = 128
scene.cycles.sampling_pattern = 'TABULATED_SOBOL'
scene.cycles.use_adaptive_sampling = False
scene.cycles.use_light_tree = False
scene.view_settings.view_transform = 'Filmic'
bpy.context.view_layer.update()

# ---- added for rendering (the .blend has no active camera): camera
cam_auto = bpy.data.cameras.new('AutoCamera')
cam_auto.lens = 50.0
cam_auto.sensor_width = 36.0
cam_auto.clip_end = 1000.0
ob_auto_camera = bpy.data.objects.new('AutoCamera', cam_auto)
scene.collection.objects.link(ob_auto_camera)
ob_auto_camera.location = (0.920623, -1.10475, 0.744097)
ob_auto_camera.rotation_euler = (1.09748, -7.21219e-08, 0.694738)
scene.camera = ob_auto_camera
bpy.context.view_layer.update()
